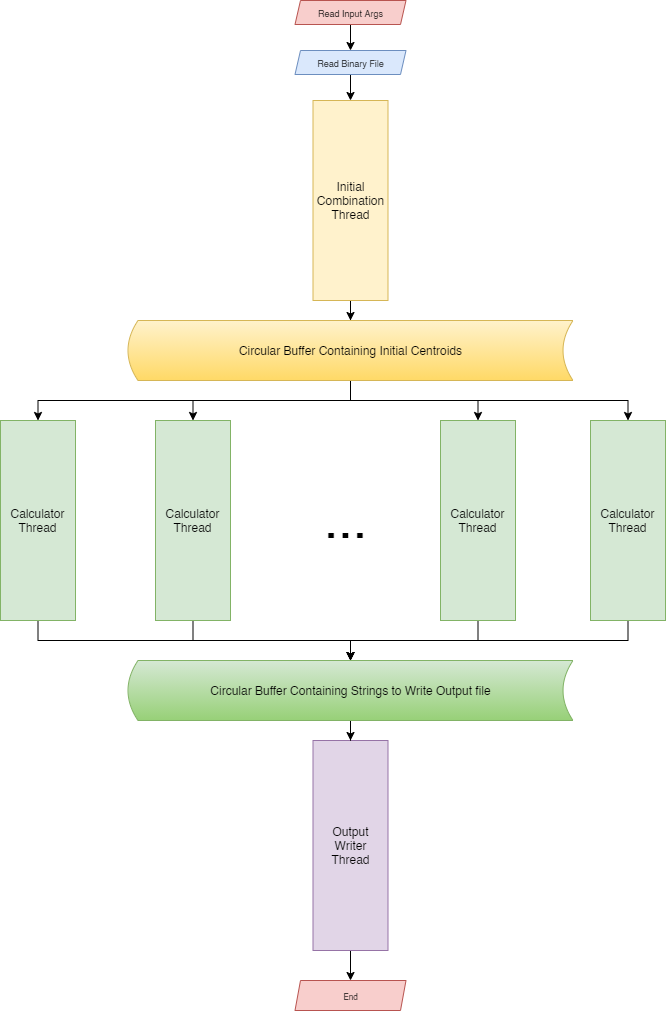

The diagram above was exported from draw.io. Its source (the exported page's mxGraphModel, read from the mxfile embedded in the PNG):
<mxGraphModel dx="2175" dy="1585" grid="1" gridSize="10" guides="1" tooltips="1" connect="1" arrows="1" fold="1" page="1" pageScale="1" pageWidth="827" pageHeight="1169" math="0" shadow="0">
  <root>
    <mxCell id="0" />
    <mxCell id="1" parent="0" />
    <mxCell id="2" value="" style="edgeStyle=orthogonalEdgeStyle;rounded=0;orthogonalLoop=1;jettySize=auto;html=1;entryX=0.5;entryY=0;entryDx=0;entryDy=0;" edge="1" source="3" target="14" parent="1">
      <mxGeometry relative="1" as="geometry" />
    </mxCell>
    <mxCell id="3" value="&lt;font style=&quot;font-size: 9px&quot;&gt;Read Input Args&lt;/font&gt;" style="shape=parallelogram;perimeter=parallelogramPerimeter;whiteSpace=wrap;html=1;fixedSize=1;size=5.5;fillColor=#f8cecc;strokeColor=#b85450;" vertex="1" parent="1">
      <mxGeometry x="364.5" y="30" width="111" height="24" as="geometry" />
    </mxCell>
    <mxCell id="4" style="edgeStyle=orthogonalEdgeStyle;rounded=0;orthogonalLoop=1;jettySize=auto;html=1;" edge="1" source="5" target="26" parent="1">
      <mxGeometry relative="1" as="geometry">
        <Array as="points">
          <mxPoint x="108" y="670" />
          <mxPoint x="420" y="670" />
        </Array>
      </mxGeometry>
    </mxCell>
    <mxCell id="5" value="Calculator&lt;br&gt;Thread" style="rounded=0;whiteSpace=wrap;html=1;fillColor=#d5e8d4;strokeColor=#82b366;" vertex="1" parent="1">
      <mxGeometry x="70" y="450" width="75" height="200" as="geometry" />
    </mxCell>
    <mxCell id="6" style="edgeStyle=orthogonalEdgeStyle;rounded=0;orthogonalLoop=1;jettySize=auto;html=1;entryX=0.5;entryY=0;entryDx=0;entryDy=0;" edge="1" source="7" target="26" parent="1">
      <mxGeometry relative="1" as="geometry">
        <Array as="points">
          <mxPoint x="263" y="670" />
          <mxPoint x="420" y="670" />
        </Array>
      </mxGeometry>
    </mxCell>
    <mxCell id="7" value="Calculator&lt;br&gt;Thread" style="rounded=0;whiteSpace=wrap;html=1;fillColor=#d5e8d4;strokeColor=#82b366;" vertex="1" parent="1">
      <mxGeometry x="225" y="450" width="75" height="200" as="geometry" />
    </mxCell>
    <mxCell id="8" style="edgeStyle=orthogonalEdgeStyle;rounded=0;orthogonalLoop=1;jettySize=auto;html=1;entryX=0.5;entryY=0;entryDx=0;entryDy=0;" edge="1" source="9" target="26" parent="1">
      <mxGeometry relative="1" as="geometry">
        <mxPoint x="420" y="680" as="targetPoint" />
        <Array as="points">
          <mxPoint x="548" y="670" />
          <mxPoint x="420" y="670" />
        </Array>
      </mxGeometry>
    </mxCell>
    <mxCell id="9" value="Calculator&lt;br&gt;Thread" style="rounded=0;whiteSpace=wrap;html=1;fillColor=#d5e8d4;strokeColor=#82b366;" vertex="1" parent="1">
      <mxGeometry x="510" y="450" width="75" height="200" as="geometry" />
    </mxCell>
    <mxCell id="10" style="edgeStyle=orthogonalEdgeStyle;rounded=0;orthogonalLoop=1;jettySize=auto;html=1;" edge="1" source="11" target="26" parent="1">
      <mxGeometry relative="1" as="geometry">
        <Array as="points">
          <mxPoint x="698" y="670" />
          <mxPoint x="420" y="670" />
        </Array>
      </mxGeometry>
    </mxCell>
    <mxCell id="11" value="Calculator&lt;br&gt;Thread" style="rounded=0;whiteSpace=wrap;html=1;fillColor=#d5e8d4;strokeColor=#82b366;" vertex="1" parent="1">
      <mxGeometry x="660" y="450" width="75" height="200" as="geometry" />
    </mxCell>
    <mxCell id="12" value="&lt;b&gt;&lt;font style=&quot;font-size: 48px&quot;&gt;...&lt;/font&gt;&lt;/b&gt;" style="text;html=1;align=center;verticalAlign=middle;resizable=0;points=[];autosize=1;strokeColor=none;" vertex="1" parent="1">
      <mxGeometry x="385" y="535" width="60" height="30" as="geometry" />
    </mxCell>
    <mxCell id="13" style="edgeStyle=orthogonalEdgeStyle;rounded=0;orthogonalLoop=1;jettySize=auto;html=1;" edge="1" source="14" target="17" parent="1">
      <mxGeometry relative="1" as="geometry" />
    </mxCell>
    <mxCell id="14" value="&lt;font style=&quot;font-size: 9px&quot;&gt;Read Binary File&lt;/font&gt;" style="shape=parallelogram;perimeter=parallelogramPerimeter;whiteSpace=wrap;html=1;fixedSize=1;size=5.5;fillColor=#dae8fc;strokeColor=#6c8ebf;" vertex="1" parent="1">
      <mxGeometry x="364.5" y="80" width="111" height="24" as="geometry" />
    </mxCell>
    <mxCell id="15" value="&lt;span style=&quot;font-size: 8px&quot;&gt;End&lt;/span&gt;" style="shape=parallelogram;perimeter=parallelogramPerimeter;whiteSpace=wrap;html=1;fixedSize=1;size=5.5;fillColor=#f8cecc;strokeColor=#b85450;" vertex="1" parent="1">
      <mxGeometry x="364.5" y="1010" width="111" height="30" as="geometry" />
    </mxCell>
    <mxCell id="16" style="edgeStyle=orthogonalEdgeStyle;rounded=0;orthogonalLoop=1;jettySize=auto;html=1;" edge="1" source="17" target="24" parent="1">
      <mxGeometry relative="1" as="geometry" />
    </mxCell>
    <mxCell id="17" value="Initial&lt;br&gt;Combination&lt;br&gt;Thread" style="rounded=0;whiteSpace=wrap;html=1;fillColor=#fff2cc;strokeColor=#d6b656;" vertex="1" parent="1">
      <mxGeometry x="382.5" y="130" width="75" height="200" as="geometry" />
    </mxCell>
    <mxCell id="18" style="edgeStyle=orthogonalEdgeStyle;rounded=0;orthogonalLoop=1;jettySize=auto;html=1;" edge="1" source="19" target="15" parent="1">
      <mxGeometry relative="1" as="geometry" />
    </mxCell>
    <mxCell id="19" value="Output&lt;br&gt;Writer Thread" style="rounded=0;whiteSpace=wrap;html=1;fillColor=#e1d5e7;strokeColor=#9673a6;" vertex="1" parent="1">
      <mxGeometry x="382.5" y="770" width="75" height="210" as="geometry" />
    </mxCell>
    <mxCell id="20" style="edgeStyle=orthogonalEdgeStyle;rounded=0;orthogonalLoop=1;jettySize=auto;html=1;entryX=0.5;entryY=0;entryDx=0;entryDy=0;" edge="1" source="24" target="5" parent="1">
      <mxGeometry relative="1" as="geometry">
        <Array as="points">
          <mxPoint x="420" y="430" />
          <mxPoint x="108" y="430" />
        </Array>
      </mxGeometry>
    </mxCell>
    <mxCell id="21" style="edgeStyle=orthogonalEdgeStyle;rounded=0;orthogonalLoop=1;jettySize=auto;html=1;entryX=0.5;entryY=0;entryDx=0;entryDy=0;" edge="1" source="24" target="7" parent="1">
      <mxGeometry relative="1" as="geometry">
        <Array as="points">
          <mxPoint x="420" y="430" />
          <mxPoint x="263" y="430" />
        </Array>
      </mxGeometry>
    </mxCell>
    <mxCell id="22" style="edgeStyle=orthogonalEdgeStyle;rounded=0;orthogonalLoop=1;jettySize=auto;html=1;entryX=0.5;entryY=0;entryDx=0;entryDy=0;" edge="1" source="24" target="9" parent="1">
      <mxGeometry relative="1" as="geometry">
        <Array as="points">
          <mxPoint x="420" y="430" />
          <mxPoint x="548" y="430" />
        </Array>
      </mxGeometry>
    </mxCell>
    <mxCell id="23" style="edgeStyle=orthogonalEdgeStyle;rounded=0;orthogonalLoop=1;jettySize=auto;html=1;entryX=0.5;entryY=0;entryDx=0;entryDy=0;" edge="1" source="24" target="11" parent="1">
      <mxGeometry relative="1" as="geometry">
        <Array as="points">
          <mxPoint x="420" y="430" />
          <mxPoint x="698" y="430" />
        </Array>
      </mxGeometry>
    </mxCell>
    <mxCell id="24" value="Circular Buffer Containing Initial Centroids" style="shape=dataStorage;whiteSpace=wrap;html=1;fixedSize=1;size=10;gradientColor=#ffd966;fillColor=#fff2cc;strokeColor=#d6b656;" vertex="1" parent="1">
      <mxGeometry x="197.5" y="350" width="445" height="60" as="geometry" />
    </mxCell>
    <mxCell id="25" style="edgeStyle=orthogonalEdgeStyle;rounded=0;orthogonalLoop=1;jettySize=auto;html=1;" edge="1" source="26" target="19" parent="1">
      <mxGeometry relative="1" as="geometry" />
    </mxCell>
    <mxCell id="26" value="&lt;span&gt;Circular Buffer Containing Strings to Write Output file&lt;/span&gt;" style="shape=dataStorage;whiteSpace=wrap;html=1;fixedSize=1;size=10;gradientColor=#97d077;fillColor=#d5e8d4;strokeColor=#82b366;" vertex="1" parent="1">
      <mxGeometry x="197.5" y="690" width="445" height="60" as="geometry" />
    </mxCell>
  </root>
</mxGraphModel>